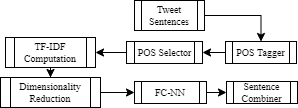

The diagram above was exported from draw.io. Its source (the exported page's mxGraphModel, read from the mxfile embedded in the PNG):
<mxGraphModel dx="1422" dy="705" grid="1" gridSize="10" guides="1" tooltips="1" connect="1" arrows="1" fold="1" page="1" pageScale="1" pageWidth="827" pageHeight="1169" math="0" shadow="0">
  <root>
    <mxCell id="0" />
    <mxCell id="1" parent="0" />
    <mxCell id="2" style="edgeStyle=orthogonalEdgeStyle;rounded=0;orthogonalLoop=1;jettySize=auto;html=1;fontFamily=Times New Roman;fontSize=10;fontStyle=0;exitX=0;exitY=0.5;exitDx=0;exitDy=0;" edge="1" source="14" target="6" parent="1">
      <mxGeometry relative="1" as="geometry">
        <mxPoint x="54.5" y="561" as="sourcePoint" />
      </mxGeometry>
    </mxCell>
    <mxCell id="3" style="edgeStyle=orthogonalEdgeStyle;rounded=0;orthogonalLoop=1;jettySize=auto;html=1;entryX=0.5;entryY=0;entryDx=0;entryDy=0;fontFamily=Times New Roman;fontSize=10;fontColor=default;" edge="1" source="4" target="13" parent="1">
      <mxGeometry relative="1" as="geometry" />
    </mxCell>
    <mxCell id="4" value="Tweet Sentences" style="shape=process;whiteSpace=wrap;backgroundOutline=1;fontFamily=Times New Roman;fontSize=10;html=1;labelBorderColor=none;fontColor=default;fontStyle=0" vertex="1" parent="1">
      <mxGeometry x="228" y="435" width="70" height="30" as="geometry" />
    </mxCell>
    <mxCell id="5" style="edgeStyle=orthogonalEdgeStyle;rounded=0;orthogonalLoop=1;jettySize=auto;html=1;fontFamily=Times New Roman;fontSize=10;fontStyle=0" edge="1" source="6" target="8" parent="1">
      <mxGeometry relative="1" as="geometry" />
    </mxCell>
    <mxCell id="6" value="&lt;font style=&quot;font-size: 10px;&quot;&gt;TF-IDF Computation&lt;/font&gt;" style="shape=process;whiteSpace=wrap;html=1;backgroundOutline=1;fontFamily=Times New Roman;fontStyle=0;fontSize=10;" vertex="1" parent="1">
      <mxGeometry x="99" y="472" width="90" height="30" as="geometry" />
    </mxCell>
    <mxCell id="7" style="edgeStyle=orthogonalEdgeStyle;rounded=0;orthogonalLoop=1;jettySize=auto;html=1;entryX=0;entryY=0.5;entryDx=0;entryDy=0;fontFamily=Times New Roman;fontSize=10;fontStyle=0" edge="1" source="8" target="10" parent="1">
      <mxGeometry relative="1" as="geometry" />
    </mxCell>
    <mxCell id="8" value="&lt;font style=&quot;font-size: 10px;&quot;&gt;Dimensionality Reduction&lt;/font&gt;" style="shape=process;whiteSpace=wrap;html=1;backgroundOutline=1;fontFamily=Times New Roman;fontStyle=0;fontSize=10;" vertex="1" parent="1">
      <mxGeometry x="94" y="512" width="100" height="30" as="geometry" />
    </mxCell>
    <mxCell id="9" style="edgeStyle=orthogonalEdgeStyle;rounded=0;orthogonalLoop=1;jettySize=auto;html=1;entryX=0;entryY=0.5;entryDx=0;entryDy=0;fontFamily=Times New Roman;fontSize=10;fontStyle=0;exitX=1;exitY=0.5;exitDx=0;exitDy=0;" edge="1" source="10" target="11" parent="1">
      <mxGeometry relative="1" as="geometry" />
    </mxCell>
    <mxCell id="10" value="FC-NN" style="shape=process;whiteSpace=wrap;html=1;backgroundOutline=1;fontFamily=Times New Roman;fontStyle=0;fontSize=10;" vertex="1" parent="1">
      <mxGeometry x="228" y="516" width="72" height="22" as="geometry" />
    </mxCell>
    <mxCell id="11" value="&lt;font style=&quot;font-size: 10px;&quot;&gt;Sentence Combiner&lt;/font&gt;" style="shape=process;whiteSpace=wrap;html=1;backgroundOutline=1;fontFamily=Times New Roman;fontStyle=0;fontSize=10;" vertex="1" parent="1">
      <mxGeometry x="320" y="516" width="71" height="22" as="geometry" />
    </mxCell>
    <mxCell id="12" style="edgeStyle=orthogonalEdgeStyle;rounded=0;orthogonalLoop=1;jettySize=auto;html=1;fontFamily=Times New Roman;fontSize=10;fontColor=default;" edge="1" source="13" target="14" parent="1">
      <mxGeometry relative="1" as="geometry" />
    </mxCell>
    <mxCell id="13" value="&lt;font style=&quot;font-size: 10px&quot;&gt;POS Tagger&lt;/font&gt;" style="shape=process;whiteSpace=wrap;html=1;backgroundOutline=1;fontFamily=Times New Roman;fontStyle=0;fontSize=10;" vertex="1" parent="1">
      <mxGeometry x="319" y="476" width="71" height="22" as="geometry" />
    </mxCell>
    <mxCell id="14" value="&lt;font style=&quot;font-size: 10px&quot;&gt;POS Selector&lt;/font&gt;" style="shape=process;whiteSpace=wrap;html=1;backgroundOutline=1;fontFamily=Times New Roman;fontStyle=0;fontSize=10;" vertex="1" parent="1">
      <mxGeometry x="220" y="476" width="76" height="22" as="geometry" />
    </mxCell>
  </root>
</mxGraphModel>